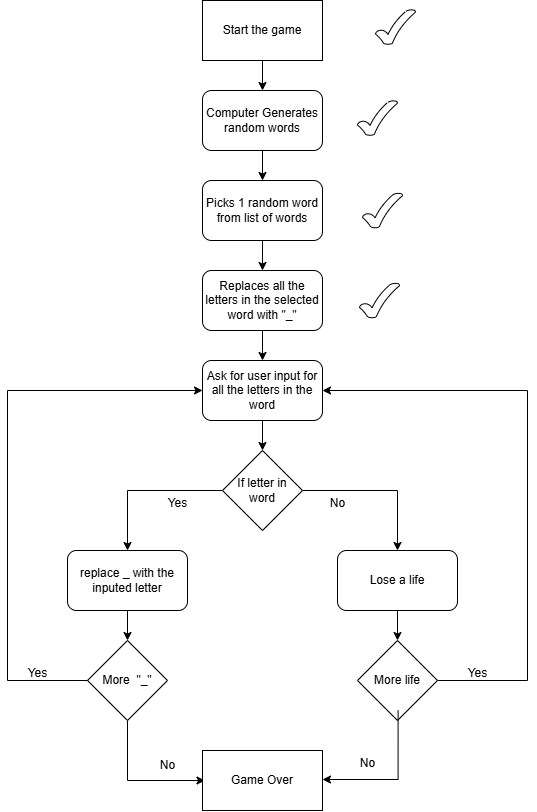

The diagram above was exported from draw.io. Its source (the exported page's mxGraphModel, read from the mxfile embedded in the PNG):
<mxGraphModel dx="868" dy="507" grid="0" gridSize="10" guides="1" tooltips="1" connect="1" arrows="1" fold="1" page="1" pageScale="1" pageWidth="850" pageHeight="1100" background="none" math="0" shadow="0">
  <root>
    <mxCell id="0" />
    <mxCell id="1" parent="0" />
    <mxCell id="7GHcsuheOS1Spant7hKF-3" value="" style="edgeStyle=orthogonalEdgeStyle;rounded=0;orthogonalLoop=1;jettySize=auto;html=1;" parent="1" source="7GHcsuheOS1Spant7hKF-1" target="7GHcsuheOS1Spant7hKF-2" edge="1">
      <mxGeometry relative="1" as="geometry" />
    </mxCell>
    <mxCell id="7GHcsuheOS1Spant7hKF-1" value="Start the game" style="rounded=0;whiteSpace=wrap;html=1;" parent="1" vertex="1">
      <mxGeometry x="365" y="70" width="120" height="60" as="geometry" />
    </mxCell>
    <mxCell id="7GHcsuheOS1Spant7hKF-5" value="" style="edgeStyle=orthogonalEdgeStyle;rounded=0;orthogonalLoop=1;jettySize=auto;html=1;" parent="1" source="7GHcsuheOS1Spant7hKF-2" target="7GHcsuheOS1Spant7hKF-4" edge="1">
      <mxGeometry relative="1" as="geometry" />
    </mxCell>
    <mxCell id="7GHcsuheOS1Spant7hKF-2" value="Computer Generates random words" style="rounded=1;whiteSpace=wrap;html=1;" parent="1" vertex="1">
      <mxGeometry x="365" y="160" width="120" height="60" as="geometry" />
    </mxCell>
    <mxCell id="7GHcsuheOS1Spant7hKF-7" value="" style="edgeStyle=orthogonalEdgeStyle;rounded=0;orthogonalLoop=1;jettySize=auto;html=1;" parent="1" source="7GHcsuheOS1Spant7hKF-4" target="7GHcsuheOS1Spant7hKF-6" edge="1">
      <mxGeometry relative="1" as="geometry" />
    </mxCell>
    <mxCell id="7GHcsuheOS1Spant7hKF-4" value="Picks 1 random word from list of words" style="rounded=1;whiteSpace=wrap;html=1;" parent="1" vertex="1">
      <mxGeometry x="365" y="250" width="120" height="60" as="geometry" />
    </mxCell>
    <mxCell id="7GHcsuheOS1Spant7hKF-29" value="" style="edgeStyle=orthogonalEdgeStyle;rounded=0;orthogonalLoop=1;jettySize=auto;html=1;" parent="1" source="7GHcsuheOS1Spant7hKF-6" edge="1">
      <mxGeometry relative="1" as="geometry">
        <mxPoint x="425" y="430" as="targetPoint" />
      </mxGeometry>
    </mxCell>
    <mxCell id="7GHcsuheOS1Spant7hKF-6" value="Replaces all the letters in the selected word with &quot;_&quot;" style="rounded=1;whiteSpace=wrap;html=1;" parent="1" vertex="1">
      <mxGeometry x="365" y="340" width="120" height="60" as="geometry" />
    </mxCell>
    <mxCell id="7GHcsuheOS1Spant7hKF-34" value="" style="edgeStyle=orthogonalEdgeStyle;rounded=0;orthogonalLoop=1;jettySize=auto;html=1;" parent="1" source="7GHcsuheOS1Spant7hKF-31" target="7GHcsuheOS1Spant7hKF-32" edge="1">
      <mxGeometry relative="1" as="geometry" />
    </mxCell>
    <mxCell id="7GHcsuheOS1Spant7hKF-31" value="Ask for user input for all the letters in the word" style="rounded=1;whiteSpace=wrap;html=1;" parent="1" vertex="1">
      <mxGeometry x="365" y="430" width="120" height="60" as="geometry" />
    </mxCell>
    <mxCell id="7GHcsuheOS1Spant7hKF-35" style="edgeStyle=orthogonalEdgeStyle;rounded=0;orthogonalLoop=1;jettySize=auto;html=1;entryX=0.5;entryY=0;entryDx=0;entryDy=0;" parent="1" source="7GHcsuheOS1Spant7hKF-32" target="7GHcsuheOS1Spant7hKF-33" edge="1">
      <mxGeometry relative="1" as="geometry">
        <mxPoint x="280" y="560" as="targetPoint" />
      </mxGeometry>
    </mxCell>
    <mxCell id="7GHcsuheOS1Spant7hKF-38" style="edgeStyle=orthogonalEdgeStyle;rounded=0;orthogonalLoop=1;jettySize=auto;html=1;entryX=0.5;entryY=0;entryDx=0;entryDy=0;" parent="1" source="7GHcsuheOS1Spant7hKF-32" target="7GHcsuheOS1Spant7hKF-37" edge="1">
      <mxGeometry relative="1" as="geometry" />
    </mxCell>
    <mxCell id="7GHcsuheOS1Spant7hKF-32" value="If letter in word" style="rhombus;whiteSpace=wrap;html=1;" parent="1" vertex="1">
      <mxGeometry x="385" y="520" width="80" height="80" as="geometry" />
    </mxCell>
    <mxCell id="7GHcsuheOS1Spant7hKF-49" value="" style="edgeStyle=orthogonalEdgeStyle;rounded=0;orthogonalLoop=1;jettySize=auto;html=1;" parent="1" source="7GHcsuheOS1Spant7hKF-33" target="7GHcsuheOS1Spant7hKF-48" edge="1">
      <mxGeometry relative="1" as="geometry" />
    </mxCell>
    <mxCell id="7GHcsuheOS1Spant7hKF-33" value="replace _ with the inputed letter" style="rounded=1;whiteSpace=wrap;html=1;" parent="1" vertex="1">
      <mxGeometry x="230" y="620" width="120" height="60" as="geometry" />
    </mxCell>
    <mxCell id="7GHcsuheOS1Spant7hKF-36" value="Yes" style="text;html=1;align=center;verticalAlign=middle;resizable=0;points=[];autosize=1;strokeColor=none;fillColor=none;" parent="1" vertex="1">
      <mxGeometry x="320" y="558" width="40" height="30" as="geometry" />
    </mxCell>
    <mxCell id="7GHcsuheOS1Spant7hKF-42" value="" style="edgeStyle=orthogonalEdgeStyle;rounded=0;orthogonalLoop=1;jettySize=auto;html=1;" parent="1" source="7GHcsuheOS1Spant7hKF-37" target="7GHcsuheOS1Spant7hKF-41" edge="1">
      <mxGeometry relative="1" as="geometry" />
    </mxCell>
    <mxCell id="7GHcsuheOS1Spant7hKF-37" value="Lose a life" style="rounded=1;whiteSpace=wrap;html=1;" parent="1" vertex="1">
      <mxGeometry x="500" y="620" width="120" height="60" as="geometry" />
    </mxCell>
    <mxCell id="7GHcsuheOS1Spant7hKF-40" value="No" style="text;html=1;align=center;verticalAlign=middle;resizable=0;points=[];autosize=1;strokeColor=none;fillColor=none;" parent="1" vertex="1">
      <mxGeometry x="480" y="558" width="40" height="30" as="geometry" />
    </mxCell>
    <mxCell id="7GHcsuheOS1Spant7hKF-45" style="edgeStyle=orthogonalEdgeStyle;rounded=0;orthogonalLoop=1;jettySize=auto;html=1;entryX=1;entryY=0.5;entryDx=0;entryDy=0;exitX=1;exitY=0.5;exitDx=0;exitDy=0;" parent="1" source="7GHcsuheOS1Spant7hKF-41" target="7GHcsuheOS1Spant7hKF-31" edge="1">
      <mxGeometry relative="1" as="geometry">
        <mxPoint x="715" y="728" as="sourcePoint" />
        <mxPoint x="680" y="438" as="targetPoint" />
        <Array as="points">
          <mxPoint x="690" y="750" />
          <mxPoint x="690" y="460" />
        </Array>
      </mxGeometry>
    </mxCell>
    <mxCell id="7GHcsuheOS1Spant7hKF-41" value="More life" style="rhombus;whiteSpace=wrap;html=1;" parent="1" vertex="1">
      <mxGeometry x="520" y="710" width="80" height="80" as="geometry" />
    </mxCell>
    <mxCell id="7GHcsuheOS1Spant7hKF-46" value="Yes" style="text;html=1;align=center;verticalAlign=middle;resizable=0;points=[];autosize=1;strokeColor=none;fillColor=none;" parent="1" vertex="1">
      <mxGeometry x="620" y="728" width="40" height="30" as="geometry" />
    </mxCell>
    <mxCell id="7GHcsuheOS1Spant7hKF-50" style="edgeStyle=orthogonalEdgeStyle;rounded=0;orthogonalLoop=1;jettySize=auto;html=1;entryX=0;entryY=0.5;entryDx=0;entryDy=0;exitX=0.13;exitY=0.423;exitDx=0;exitDy=0;exitPerimeter=0;" parent="1" source="7GHcsuheOS1Spant7hKF-48" target="7GHcsuheOS1Spant7hKF-31" edge="1">
      <mxGeometry relative="1" as="geometry">
        <mxPoint x="229.96" y="750" as="sourcePoint" />
        <mxPoint x="349.99999999999994" y="453.4000000000001" as="targetPoint" />
        <Array as="points">
          <mxPoint x="260" y="750" />
          <mxPoint x="170" y="750" />
          <mxPoint x="170" y="460" />
        </Array>
      </mxGeometry>
    </mxCell>
    <mxCell id="7GHcsuheOS1Spant7hKF-55" style="edgeStyle=orthogonalEdgeStyle;rounded=0;orthogonalLoop=1;jettySize=auto;html=1;entryX=0;entryY=0.75;entryDx=0;entryDy=0;exitX=0.5;exitY=1;exitDx=0;exitDy=0;" parent="1" source="7GHcsuheOS1Spant7hKF-48" edge="1">
      <mxGeometry relative="1" as="geometry">
        <mxPoint x="292.5" y="775" as="sourcePoint" />
        <mxPoint x="367.5" y="850" as="targetPoint" />
        <Array as="points">
          <mxPoint x="290" y="850" />
        </Array>
      </mxGeometry>
    </mxCell>
    <mxCell id="7GHcsuheOS1Spant7hKF-48" value="More&amp;nbsp; &quot;_&quot;" style="rhombus;whiteSpace=wrap;html=1;" parent="1" vertex="1">
      <mxGeometry x="250" y="710" width="80" height="80" as="geometry" />
    </mxCell>
    <mxCell id="7GHcsuheOS1Spant7hKF-51" value="Yes" style="text;html=1;align=center;verticalAlign=middle;resizable=0;points=[];autosize=1;strokeColor=none;fillColor=none;" parent="1" vertex="1">
      <mxGeometry x="180" y="728" width="40" height="30" as="geometry" />
    </mxCell>
    <mxCell id="7GHcsuheOS1Spant7hKF-54" value="Game Over" style="rounded=0;whiteSpace=wrap;html=1;" parent="1" vertex="1">
      <mxGeometry x="365" y="820" width="120" height="60" as="geometry" />
    </mxCell>
    <mxCell id="7GHcsuheOS1Spant7hKF-56" value="No" style="text;html=1;align=center;verticalAlign=middle;resizable=0;points=[];autosize=1;strokeColor=none;fillColor=none;" parent="1" vertex="1">
      <mxGeometry x="310" y="820" width="40" height="30" as="geometry" />
    </mxCell>
    <mxCell id="7GHcsuheOS1Spant7hKF-57" style="edgeStyle=orthogonalEdgeStyle;rounded=0;orthogonalLoop=1;jettySize=auto;html=1;entryX=0.995;entryY=0.65;entryDx=0;entryDy=0;entryPerimeter=0;" parent="1" edge="1">
      <mxGeometry relative="1" as="geometry">
        <mxPoint x="560.6" y="780" as="sourcePoint" />
        <mxPoint x="485.0000000000001" y="849" as="targetPoint" />
        <Array as="points">
          <mxPoint x="560.6" y="849" />
        </Array>
      </mxGeometry>
    </mxCell>
    <mxCell id="7GHcsuheOS1Spant7hKF-58" value="No" style="text;html=1;align=center;verticalAlign=middle;resizable=0;points=[];autosize=1;strokeColor=none;fillColor=none;" parent="1" vertex="1">
      <mxGeometry x="510" y="818" width="40" height="30" as="geometry" />
    </mxCell>
    <mxCell id="9U0KSRAQ-jG0EuWUmfzg-1" value="" style="verticalLabelPosition=bottom;verticalAlign=top;html=1;shape=mxgraph.basic.tick" vertex="1" parent="1">
      <mxGeometry x="538" y="79" width="40" height="35" as="geometry" />
    </mxCell>
    <mxCell id="9U0KSRAQ-jG0EuWUmfzg-2" value="" style="verticalLabelPosition=bottom;verticalAlign=top;html=1;shape=mxgraph.basic.tick" vertex="1" parent="1">
      <mxGeometry x="520" y="170" width="40" height="35" as="geometry" />
    </mxCell>
    <mxCell id="9U0KSRAQ-jG0EuWUmfzg-3" value="" style="verticalLabelPosition=bottom;verticalAlign=top;html=1;shape=mxgraph.basic.tick" vertex="1" parent="1">
      <mxGeometry x="525" y="262.5" width="40" height="35" as="geometry" />
    </mxCell>
    <mxCell id="9U0KSRAQ-jG0EuWUmfzg-4" value="" style="verticalLabelPosition=bottom;verticalAlign=top;html=1;shape=mxgraph.basic.tick" vertex="1" parent="1">
      <mxGeometry x="522" y="352.5" width="40" height="35" as="geometry" />
    </mxCell>
  </root>
</mxGraphModel>